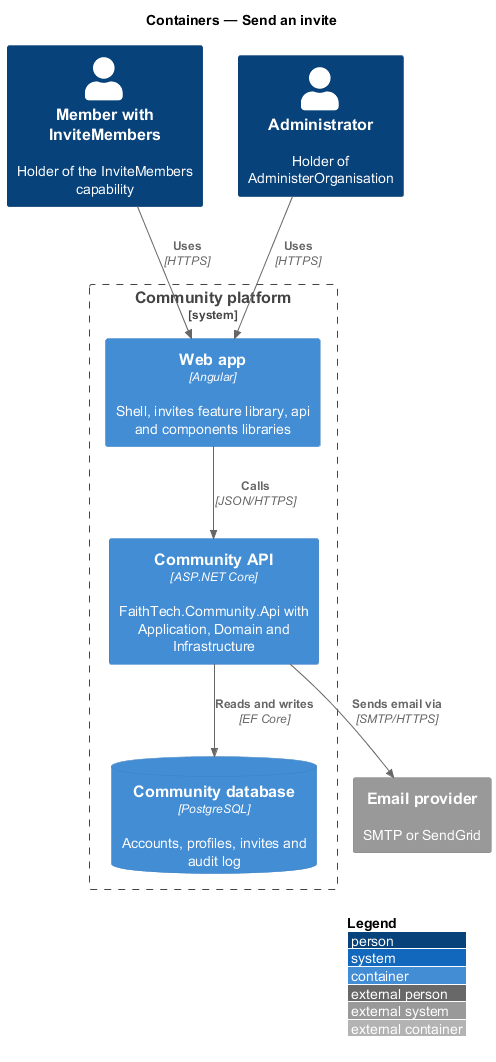

The diagram above was rendered by PlantUML. Its source (embedded in the PNG):
@startuml
!include <C4/C4_Container>
LAYOUT_WITH_LEGEND()
title Containers — Send an invite

Person(lead, "Member with InviteMembers", "Holder of the InviteMembers capability")
Person(admin, "Administrator", "Holder of AdministerOrganisation")
System_Boundary(ftc, "Community platform") {
  Container(spa, "Web app", "Angular", "Shell, invites feature library, api and components libraries")
  Container(api, "Community API", "ASP.NET Core", "FaithTech.Community.Api with Application, Domain and Infrastructure")
  ContainerDb(db, "Community database", "PostgreSQL", "Accounts, profiles, invites and audit log")
}
System_Ext(email, "Email provider", "SMTP or SendGrid")
Rel(lead, spa, "Uses", "HTTPS")
Rel(admin, spa, "Uses", "HTTPS")
Rel(spa, api, "Calls", "JSON/HTTPS")
Rel(api, db, "Reads and writes", "EF Core")
Rel(api, email, "Sends email via", "SMTP/HTTPS")
@enduml